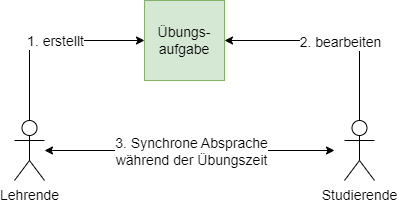

The diagram above was exported from draw.io. Its source (the exported page's mxGraphModel, read from the mxfile embedded in the PNG):
<mxGraphModel dx="1434" dy="756" grid="1" gridSize="10" guides="1" tooltips="1" connect="1" arrows="1" fold="1" page="1" pageScale="1" pageWidth="827" pageHeight="1169" background="none" math="0" shadow="0">
  <root>
    <mxCell id="0" />
    <mxCell id="1" parent="0" />
    <mxCell id="BFaHFst6IrFUC831MSvb-5" style="edgeStyle=orthogonalEdgeStyle;rounded=0;orthogonalLoop=1;jettySize=auto;html=1;entryX=0;entryY=0.5;entryDx=0;entryDy=0;endArrow=classic;endFill=1;" parent="1" source="BFaHFst6IrFUC831MSvb-1" target="BFaHFst6IrFUC831MSvb-4" edge="1">
      <mxGeometry relative="1" as="geometry">
        <Array as="points">
          <mxPoint x="249" y="170" />
        </Array>
      </mxGeometry>
    </mxCell>
    <mxCell id="ZBr3EHF9gI9HM8NVmP9H-1" value="1. erstellt" style="edgeLabel;html=1;align=center;verticalAlign=middle;resizable=0;points=[];fontSize=14;" parent="BFaHFst6IrFUC831MSvb-5" vertex="1" connectable="0">
      <mxGeometry x="0.0769" relative="1" as="geometry">
        <mxPoint as="offset" />
      </mxGeometry>
    </mxCell>
    <mxCell id="BFaHFst6IrFUC831MSvb-1" value="Lehrende" style="shape=umlActor;verticalLabelPosition=bottom;verticalAlign=top;html=1;outlineConnect=0;fontSize=14;" parent="1" vertex="1">
      <mxGeometry x="234" y="250" width="30" height="60" as="geometry" />
    </mxCell>
    <mxCell id="BFaHFst6IrFUC831MSvb-2" value="Studierende" style="shape=umlActor;verticalLabelPosition=bottom;verticalAlign=top;html=1;outlineConnect=0;fontSize=14;" parent="1" vertex="1">
      <mxGeometry x="564" y="250" width="30" height="60" as="geometry" />
    </mxCell>
    <mxCell id="BFaHFst6IrFUC831MSvb-6" style="edgeStyle=orthogonalEdgeStyle;rounded=0;orthogonalLoop=1;jettySize=auto;html=1;endArrow=none;endFill=0;startArrow=classic;startFill=1;" parent="1" source="BFaHFst6IrFUC831MSvb-4" target="BFaHFst6IrFUC831MSvb-2" edge="1">
      <mxGeometry relative="1" as="geometry" />
    </mxCell>
    <mxCell id="ZBr3EHF9gI9HM8NVmP9H-2" value="2. bearbeiten" style="edgeLabel;html=1;align=center;verticalAlign=middle;resizable=0;points=[];fontSize=14;" parent="BFaHFst6IrFUC831MSvb-6" vertex="1" connectable="0">
      <mxGeometry x="0.0667" y="-1" relative="1" as="geometry">
        <mxPoint as="offset" />
      </mxGeometry>
    </mxCell>
    <mxCell id="BFaHFst6IrFUC831MSvb-4" value="Übungs-aufgabe" style="whiteSpace=wrap;html=1;aspect=fixed;fillColor=#d5e8d4;strokeColor=#82b366;fontSize=14;" parent="1" vertex="1">
      <mxGeometry x="364" y="130" width="80" height="80" as="geometry" />
    </mxCell>
    <mxCell id="BFaHFst6IrFUC831MSvb-7" value="" style="endArrow=classic;startArrow=classic;html=1;rounded=0;" parent="1" source="BFaHFst6IrFUC831MSvb-1" edge="1">
      <mxGeometry width="50" height="50" relative="1" as="geometry">
        <mxPoint x="384" y="320" as="sourcePoint" />
        <mxPoint x="554" y="280" as="targetPoint" />
      </mxGeometry>
    </mxCell>
    <mxCell id="BFaHFst6IrFUC831MSvb-8" value="3. Synchrone Absprache &lt;br style=&quot;font-size: 14px;&quot;&gt;während der Übungszeit" style="edgeLabel;html=1;align=center;verticalAlign=middle;resizable=0;points=[];fontSize=14;" parent="BFaHFst6IrFUC831MSvb-7" vertex="1" connectable="0">
      <mxGeometry x="-0.1867" y="1" relative="1" as="geometry">
        <mxPoint x="28" y="1" as="offset" />
      </mxGeometry>
    </mxCell>
  </root>
</mxGraphModel>